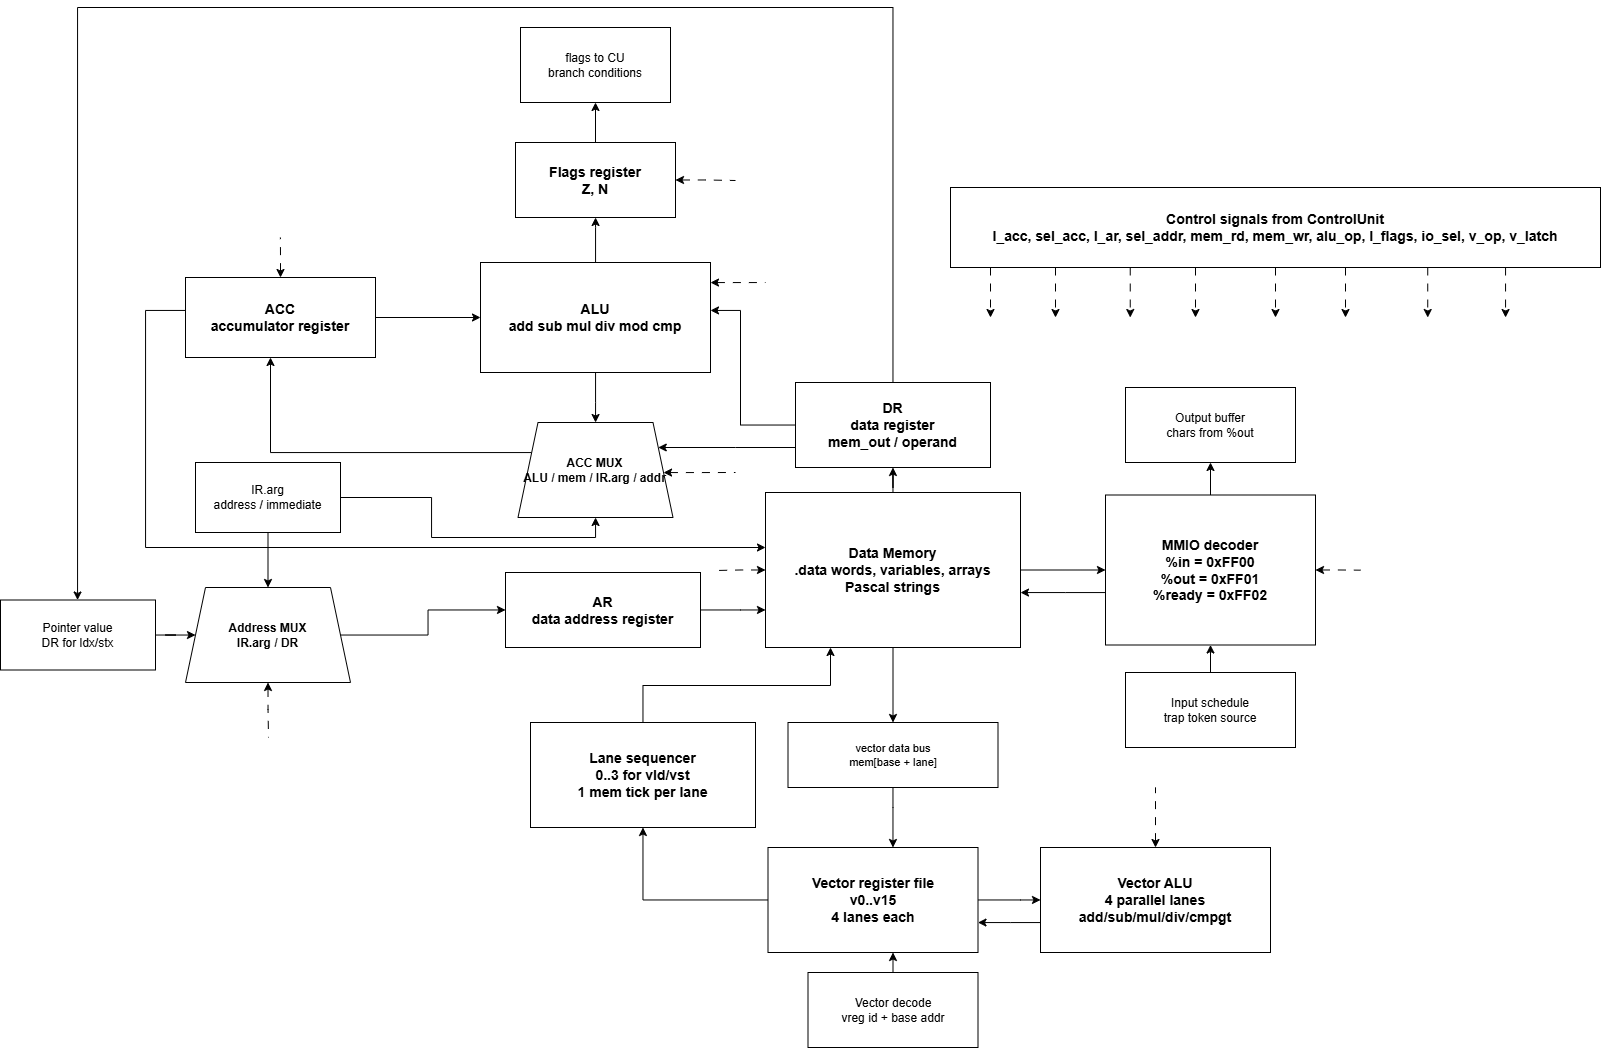

The diagram above was exported from draw.io. Its source (the exported page's mxGraphModel, read from the mxfile embedded in the PNG):
<mxGraphModel dx="1814" dy="1226" grid="1" gridSize="5" guides="1" tooltips="1" connect="1" arrows="1" fold="1" page="1" pageScale="1" pageWidth="1650" pageHeight="1050" math="0" shadow="0">
  <root>
    <mxCell id="0" />
    <mxCell id="1" parent="0" />
    <mxCell id="Q3T2ANkZH5aU3-7JdYsR-9" edge="1" parent="1" source="ctrl" style="edgeStyle=orthogonalEdgeStyle;rounded=0;orthogonalLoop=1;jettySize=auto;html=1;dashed=1;dashPattern=8 8;">
      <mxGeometry relative="1" as="geometry">
        <mxPoint x="1315" y="320" as="targetPoint" />
      </mxGeometry>
    </mxCell>
    <mxCell id="ctrl" parent="1" style="rounded=0;whiteSpace=wrap;html=1;fillColor=#ffffff;strokeColor=#000000;fontStyle=1;fontSize=14;" value="Control signals from ControlUnit&lt;br&gt;l_acc, sel_acc, l_ar, sel_addr, mem_rd, mem_wr, alu_op, l_flags, io_sel, v_op, v_latch" vertex="1">
      <mxGeometry height="80" width="650" x="990" y="190" as="geometry" />
    </mxCell>
    <mxCell id="vmfCEiCGOF-MuiI6TG2s-8" edge="1" parent="1" source="arg" style="edgeStyle=orthogonalEdgeStyle;rounded=0;orthogonalLoop=1;jettySize=auto;html=1;" target="addrmux">
      <mxGeometry relative="1" as="geometry" />
    </mxCell>
    <mxCell id="vmfCEiCGOF-MuiI6TG2s-20" edge="1" parent="1" source="arg" style="edgeStyle=orthogonalEdgeStyle;rounded=0;orthogonalLoop=1;jettySize=auto;html=1;" target="accmux">
      <mxGeometry relative="1" as="geometry">
        <Array as="points">
          <mxPoint x="471" y="500" />
          <mxPoint x="471" y="540" />
          <mxPoint x="635" y="540" />
        </Array>
      </mxGeometry>
    </mxCell>
    <mxCell id="arg" parent="1" style="rounded=0;whiteSpace=wrap;html=1;fillColor=#ffffff;strokeColor=#000000;fontSize=12;" value="IR.arg&lt;br&gt;address / immediate" vertex="1">
      <mxGeometry height="70" width="145" x="235" y="465" as="geometry" />
    </mxCell>
    <mxCell id="vmfCEiCGOF-MuiI6TG2s-19" edge="1" parent="1" source="accmux" style="edgeStyle=orthogonalEdgeStyle;rounded=0;orthogonalLoop=1;jettySize=auto;html=1;" target="acc">
      <mxGeometry relative="1" as="geometry">
        <Array as="points">
          <mxPoint x="310" y="455" />
        </Array>
      </mxGeometry>
    </mxCell>
    <mxCell id="Q3T2ANkZH5aU3-7JdYsR-14" edge="1" parent="1" source="accmux" style="edgeStyle=orthogonalEdgeStyle;rounded=0;orthogonalLoop=1;jettySize=auto;html=1;dashed=1;dashPattern=8 8;endArrow=none;endFill=0;startArrow=classic;startFill=1;">
      <mxGeometry relative="1" as="geometry">
        <Array as="points">
          <mxPoint x="740" y="475" />
          <mxPoint x="740" y="475" />
        </Array>
        <mxPoint x="775" y="475" as="targetPoint" />
      </mxGeometry>
    </mxCell>
    <mxCell id="accmux" parent="1" style="shape=trapezoid;perimeter=trapezoidPerimeter;fixedSize=1;direction=east;whiteSpace=wrap;html=1;fillColor=#ffffff;strokeColor=#000000;fontStyle=1;fontSize=12;" value="ACC MUX&lt;br&gt;ALU / mem / IR.arg / addr" vertex="1">
      <mxGeometry height="95" width="155" x="557.5" y="425" as="geometry" />
    </mxCell>
    <mxCell id="vmfCEiCGOF-MuiI6TG2s-11" edge="1" parent="1" source="acc" style="edgeStyle=orthogonalEdgeStyle;rounded=0;orthogonalLoop=1;jettySize=auto;html=1;" target="dmem">
      <mxGeometry relative="1" as="geometry">
        <Array as="points">
          <mxPoint x="185" y="313" />
          <mxPoint x="185" y="550" />
        </Array>
      </mxGeometry>
    </mxCell>
    <mxCell id="vmfCEiCGOF-MuiI6TG2s-17" edge="1" parent="1" source="acc" style="edgeStyle=orthogonalEdgeStyle;rounded=0;orthogonalLoop=1;jettySize=auto;html=1;" target="alu">
      <mxGeometry relative="1" as="geometry" />
    </mxCell>
    <mxCell id="Q3T2ANkZH5aU3-7JdYsR-17" edge="1" parent="1" source="acc" style="edgeStyle=orthogonalEdgeStyle;rounded=0;orthogonalLoop=1;jettySize=auto;html=1;exitX=0.5;exitY=0;exitDx=0;exitDy=0;dashed=1;dashPattern=8 8;startArrow=classic;startFill=1;endArrow=none;endFill=0;">
      <mxGeometry relative="1" as="geometry">
        <mxPoint x="319.9047619047619" y="240" as="targetPoint" />
      </mxGeometry>
    </mxCell>
    <mxCell id="acc" parent="1" style="rounded=0;whiteSpace=wrap;html=1;fillColor=#ffffff;strokeColor=#000000;fontStyle=1;fontSize=14;" value="ACC&lt;br&gt;accumulator register" vertex="1">
      <mxGeometry height="80" width="190" x="225" y="280" as="geometry" />
    </mxCell>
    <mxCell id="vmfCEiCGOF-MuiI6TG2s-16" edge="1" parent="1" source="alu" style="edgeStyle=orthogonalEdgeStyle;rounded=0;orthogonalLoop=1;jettySize=auto;html=1;" target="flags">
      <mxGeometry relative="1" as="geometry">
        <Array as="points">
          <mxPoint x="635" y="230" />
          <mxPoint x="635" y="230" />
        </Array>
      </mxGeometry>
    </mxCell>
    <mxCell id="vmfCEiCGOF-MuiI6TG2s-18" edge="1" parent="1" source="alu" style="edgeStyle=orthogonalEdgeStyle;rounded=0;orthogonalLoop=1;jettySize=auto;html=1;" target="accmux">
      <mxGeometry relative="1" as="geometry">
        <Array as="points">
          <mxPoint x="635" y="405" />
          <mxPoint x="635" y="405" />
        </Array>
      </mxGeometry>
    </mxCell>
    <mxCell id="Q3T2ANkZH5aU3-7JdYsR-22" edge="1" parent="1" source="alu" style="edgeStyle=orthogonalEdgeStyle;rounded=0;orthogonalLoop=1;jettySize=auto;html=1;startArrow=classic;startFill=1;endArrow=none;endFill=0;dashed=1;dashPattern=8 8;">
      <mxGeometry relative="1" as="geometry">
        <Array as="points">
          <mxPoint x="800" y="285" />
        </Array>
        <mxPoint x="805" y="285" as="targetPoint" />
      </mxGeometry>
    </mxCell>
    <mxCell id="alu" parent="1" style="rounded=0;whiteSpace=wrap;html=1;fillColor=#ffffff;strokeColor=#000000;fontStyle=1;fontSize=14;" value="ALU&lt;br&gt;add sub mul div mod cmp" vertex="1">
      <mxGeometry height="110" width="230" x="520" y="265" as="geometry" />
    </mxCell>
    <mxCell id="vmfCEiCGOF-MuiI6TG2s-15" edge="1" parent="1" source="flags" style="edgeStyle=orthogonalEdgeStyle;rounded=0;orthogonalLoop=1;jettySize=auto;html=1;" target="flagout">
      <mxGeometry relative="1" as="geometry" />
    </mxCell>
    <mxCell id="Q3T2ANkZH5aU3-7JdYsR-21" edge="1" parent="1" source="flags" style="edgeStyle=orthogonalEdgeStyle;rounded=0;orthogonalLoop=1;jettySize=auto;html=1;exitX=1;exitY=0.5;exitDx=0;exitDy=0;startArrow=classic;startFill=1;endArrow=none;endFill=0;dashed=1;dashPattern=8 8;">
      <mxGeometry relative="1" as="geometry">
        <mxPoint x="775" y="183" as="targetPoint" />
      </mxGeometry>
    </mxCell>
    <mxCell id="flags" parent="1" style="rounded=0;whiteSpace=wrap;html=1;fillColor=#ffffff;strokeColor=#000000;fontStyle=1;fontSize=14;" value="Flags register&lt;br&gt;Z, N" vertex="1">
      <mxGeometry height="75" width="160" x="555" y="145" as="geometry" />
    </mxCell>
    <mxCell id="flagout" parent="1" style="rounded=0;whiteSpace=wrap;html=1;fillColor=#ffffff;strokeColor=#000000;fontSize=12;" value="flags to CU&lt;br&gt;branch conditions" vertex="1">
      <mxGeometry height="75" width="150" x="560" y="30" as="geometry" />
    </mxCell>
    <mxCell id="vmfCEiCGOF-MuiI6TG2s-7" edge="1" parent="1" source="ptr" style="edgeStyle=orthogonalEdgeStyle;rounded=0;orthogonalLoop=1;jettySize=auto;html=1;" target="addrmux">
      <mxGeometry relative="1" as="geometry" />
    </mxCell>
    <mxCell id="ptr" parent="1" style="rounded=0;whiteSpace=wrap;html=1;fillColor=#ffffff;strokeColor=#000000;fontSize=12;" value="Pointer value&lt;br&gt;DR for ldx/stx" vertex="1">
      <mxGeometry height="70" width="155" x="40" y="602.5" as="geometry" />
    </mxCell>
    <mxCell id="vmfCEiCGOF-MuiI6TG2s-10" edge="1" parent="1" source="addrmux" style="edgeStyle=orthogonalEdgeStyle;rounded=0;orthogonalLoop=1;jettySize=auto;html=1;" target="ar">
      <mxGeometry relative="1" as="geometry" />
    </mxCell>
    <mxCell id="Q3T2ANkZH5aU3-7JdYsR-15" edge="1" parent="1" source="addrmux" style="edgeStyle=orthogonalEdgeStyle;rounded=0;orthogonalLoop=1;jettySize=auto;html=1;exitX=0.5;exitY=1;exitDx=0;exitDy=0;dashed=1;dashPattern=8 8;endArrow=none;endFill=0;startArrow=classic;startFill=1;">
      <mxGeometry relative="1" as="geometry">
        <Array as="points">
          <mxPoint x="308" y="712" />
          <mxPoint x="308" y="740" />
        </Array>
        <mxPoint x="308" y="740" as="targetPoint" />
      </mxGeometry>
    </mxCell>
    <mxCell id="addrmux" parent="1" style="shape=trapezoid;perimeter=trapezoidPerimeter;fixedSize=1;direction=east;whiteSpace=wrap;html=1;fillColor=#ffffff;strokeColor=#000000;fontStyle=1;fontSize=12;" value="Address MUX&lt;br&gt;IR.arg / DR" vertex="1">
      <mxGeometry height="95" width="165" x="225" y="590" as="geometry" />
    </mxCell>
    <mxCell id="vmfCEiCGOF-MuiI6TG2s-21" edge="1" parent="1" source="ar" style="edgeStyle=orthogonalEdgeStyle;rounded=0;orthogonalLoop=1;jettySize=auto;html=1;" target="dmem">
      <mxGeometry relative="1" as="geometry">
        <Array as="points">
          <mxPoint x="780" y="612" />
          <mxPoint x="780" y="612" />
        </Array>
      </mxGeometry>
    </mxCell>
    <mxCell id="ar" parent="1" style="rounded=0;whiteSpace=wrap;html=1;fillColor=#ffffff;strokeColor=#000000;fontStyle=1;fontSize=14;" value="AR&lt;br&gt;data address register" vertex="1">
      <mxGeometry height="75" width="195" x="545" y="575" as="geometry" />
    </mxCell>
    <mxCell id="vmfCEiCGOF-MuiI6TG2s-12" edge="1" parent="1" source="dmem" style="edgeStyle=orthogonalEdgeStyle;rounded=0;orthogonalLoop=1;jettySize=auto;html=1;" target="vdata">
      <mxGeometry relative="1" as="geometry" />
    </mxCell>
    <mxCell id="aHAtmkw47KVVsyshKMqR-3" edge="1" parent="1" source="dmem" style="edgeStyle=orthogonalEdgeStyle;rounded=0;orthogonalLoop=1;jettySize=auto;html=1;startArrow=none;startFill=0;" target="mmio">
      <mxGeometry relative="1" as="geometry" />
    </mxCell>
    <mxCell id="Q3T2ANkZH5aU3-7JdYsR-2" edge="1" parent="1" source="dmem" style="edgeStyle=orthogonalEdgeStyle;rounded=0;orthogonalLoop=1;jettySize=auto;html=1;" target="dr">
      <mxGeometry relative="1" as="geometry" />
    </mxCell>
    <mxCell id="Q3T2ANkZH5aU3-7JdYsR-16" edge="1" parent="1" source="dmem" style="edgeStyle=orthogonalEdgeStyle;rounded=0;orthogonalLoop=1;jettySize=auto;html=1;exitX=0;exitY=0.5;exitDx=0;exitDy=0;dashed=1;dashPattern=8 8;startArrow=classic;startFill=1;endArrow=none;endFill=0;">
      <mxGeometry relative="1" as="geometry">
        <mxPoint x="755" y="573" as="targetPoint" />
      </mxGeometry>
    </mxCell>
    <mxCell id="dmem" parent="1" style="rounded=0;whiteSpace=wrap;html=1;fillColor=#ffffff;strokeColor=#000000;fontStyle=1;fontSize=14;" value="Data Memory&lt;br&gt;.data words, variables, arrays&lt;br&gt;Pascal strings" vertex="1">
      <mxGeometry height="155" width="255" x="805" y="495" as="geometry" />
    </mxCell>
    <mxCell id="vmfCEiCGOF-MuiI6TG2s-9" edge="1" parent="1" source="dr" style="edgeStyle=orthogonalEdgeStyle;rounded=0;orthogonalLoop=1;jettySize=auto;html=1;" target="ptr">
      <mxGeometry relative="1" as="geometry">
        <Array as="points">
          <mxPoint x="932" y="10" />
          <mxPoint x="117" y="10" />
        </Array>
      </mxGeometry>
    </mxCell>
    <mxCell id="aHAtmkw47KVVsyshKMqR-1" edge="1" parent="1" source="dr" style="edgeStyle=orthogonalEdgeStyle;rounded=0;orthogonalLoop=1;jettySize=auto;html=1;" target="accmux">
      <mxGeometry relative="1" as="geometry">
        <Array as="points">
          <mxPoint x="775" y="450" />
          <mxPoint x="775" y="450" />
        </Array>
      </mxGeometry>
    </mxCell>
    <mxCell id="aHAtmkw47KVVsyshKMqR-4" edge="1" parent="1" source="dr" style="edgeStyle=orthogonalEdgeStyle;rounded=0;orthogonalLoop=1;jettySize=auto;html=1;" target="alu">
      <mxGeometry relative="1" as="geometry">
        <Array as="points">
          <mxPoint x="780" y="428" />
          <mxPoint x="780" y="313" />
        </Array>
      </mxGeometry>
    </mxCell>
    <mxCell id="dr" parent="1" style="rounded=0;whiteSpace=wrap;html=1;fillColor=#ffffff;strokeColor=#000000;fontStyle=1;fontSize=14;" value="DR&lt;br&gt;data register&lt;br&gt;mem_out / operand" vertex="1">
      <mxGeometry height="85" width="195" x="835" y="385" as="geometry" />
    </mxCell>
    <mxCell id="Q3T2ANkZH5aU3-7JdYsR-3" edge="1" parent="1" source="mmio" style="edgeStyle=orthogonalEdgeStyle;rounded=0;orthogonalLoop=1;jettySize=auto;html=1;" target="output">
      <mxGeometry relative="1" as="geometry" />
    </mxCell>
    <mxCell id="Q3T2ANkZH5aU3-7JdYsR-4" edge="1" parent="1" source="mmio" style="edgeStyle=orthogonalEdgeStyle;rounded=0;orthogonalLoop=1;jettySize=auto;html=1;exitX=1;exitY=0.5;exitDx=0;exitDy=0;startArrow=classic;startFill=1;endArrow=none;endFill=0;dashed=1;dashPattern=8 8;">
      <mxGeometry relative="1" as="geometry">
        <mxPoint x="1400" y="572.6666666666666" as="targetPoint" />
      </mxGeometry>
    </mxCell>
    <mxCell id="mmio" parent="1" style="rounded=0;whiteSpace=wrap;html=1;fillColor=#ffffff;strokeColor=#000000;fontStyle=1;fontSize=14;" value="MMIO decoder&lt;br&gt;%in = 0xFF00&lt;br&gt;%out = 0xFF01&lt;br&gt;%ready = 0xFF02" vertex="1">
      <mxGeometry height="150" width="210" x="1145" y="497.5" as="geometry" />
    </mxCell>
    <mxCell id="vmfCEiCGOF-MuiI6TG2s-1" edge="1" parent="1" source="input" style="edgeStyle=orthogonalEdgeStyle;rounded=0;orthogonalLoop=1;jettySize=auto;html=1;" target="mmio">
      <mxGeometry relative="1" as="geometry" />
    </mxCell>
    <mxCell id="input" parent="1" style="rounded=0;whiteSpace=wrap;html=1;fillColor=#ffffff;strokeColor=#000000;fontSize=12;" value="Input schedule&lt;br&gt;trap token source" vertex="1">
      <mxGeometry height="75" width="170" x="1165" y="675" as="geometry" />
    </mxCell>
    <mxCell id="output" parent="1" style="rounded=0;whiteSpace=wrap;html=1;fillColor=#ffffff;strokeColor=#000000;fontSize=12;" value="Output buffer&lt;br&gt;chars from %out" vertex="1">
      <mxGeometry height="75" width="170" x="1165" y="390" as="geometry" />
    </mxCell>
    <mxCell id="Q3T2ANkZH5aU3-7JdYsR-7" edge="1" parent="1" source="vsel" style="edgeStyle=orthogonalEdgeStyle;rounded=0;orthogonalLoop=1;jettySize=auto;html=1;" target="vregs">
      <mxGeometry relative="1" as="geometry">
        <Array as="points">
          <mxPoint x="930" y="955" />
          <mxPoint x="930" y="955" />
        </Array>
      </mxGeometry>
    </mxCell>
    <mxCell id="vsel" parent="1" style="rounded=0;whiteSpace=wrap;html=1;fillColor=#ffffff;strokeColor=#000000;fontSize=12;" value="Vector decode&lt;br&gt;vreg id + base addr" vertex="1">
      <mxGeometry height="75" width="170" x="847.5" y="975" as="geometry" />
    </mxCell>
    <mxCell id="vmfCEiCGOF-MuiI6TG2s-3" edge="1" parent="1" source="vregs" style="edgeStyle=orthogonalEdgeStyle;rounded=0;orthogonalLoop=1;jettySize=auto;html=1;" target="valu">
      <mxGeometry relative="1" as="geometry">
        <Array as="points">
          <mxPoint x="1060" y="902" />
          <mxPoint x="1060" y="902" />
        </Array>
      </mxGeometry>
    </mxCell>
    <mxCell id="vmfCEiCGOF-MuiI6TG2s-5" edge="1" parent="1" source="vregs" style="edgeStyle=orthogonalEdgeStyle;rounded=0;orthogonalLoop=1;jettySize=auto;html=1;" target="lane">
      <mxGeometry relative="1" as="geometry" />
    </mxCell>
    <mxCell id="vregs" parent="1" style="rounded=0;whiteSpace=wrap;html=1;fillColor=#ffffff;strokeColor=#000000;fontStyle=1;fontSize=14;" value="Vector register file&lt;br&gt;v0..v15&lt;br&gt;4 lanes each" vertex="1">
      <mxGeometry height="105" width="210" x="807.5" y="850" as="geometry" />
    </mxCell>
    <mxCell id="vmfCEiCGOF-MuiI6TG2s-4" edge="1" parent="1" source="valu" style="edgeStyle=orthogonalEdgeStyle;rounded=0;orthogonalLoop=1;jettySize=auto;html=1;" target="vregs">
      <mxGeometry relative="1" as="geometry">
        <Array as="points">
          <mxPoint x="1050" y="925" />
          <mxPoint x="1050" y="925" />
        </Array>
      </mxGeometry>
    </mxCell>
    <mxCell id="Q3T2ANkZH5aU3-7JdYsR-6" edge="1" parent="1" source="valu" style="edgeStyle=orthogonalEdgeStyle;rounded=0;orthogonalLoop=1;jettySize=auto;html=1;startArrow=classic;startFill=1;endArrow=none;endFill=0;dashed=1;dashPattern=8 8;">
      <mxGeometry relative="1" as="geometry">
        <Array as="points" />
        <mxPoint x="1195" y="790" as="targetPoint" />
      </mxGeometry>
    </mxCell>
    <mxCell id="valu" parent="1" style="rounded=0;whiteSpace=wrap;html=1;fillColor=#ffffff;strokeColor=#000000;fontStyle=1;fontSize=14;" value="Vector ALU&lt;br&gt;4 parallel lanes&lt;br&gt;add/sub/mul/div/cmpgt" vertex="1">
      <mxGeometry height="105" width="230" x="1080" y="850" as="geometry" />
    </mxCell>
    <mxCell id="vmfCEiCGOF-MuiI6TG2s-2" edge="1" parent="1" source="lane" style="edgeStyle=orthogonalEdgeStyle;rounded=0;orthogonalLoop=1;jettySize=auto;html=1;" target="dmem">
      <mxGeometry relative="1" as="geometry">
        <Array as="points">
          <mxPoint x="682" y="688" />
          <mxPoint x="870" y="688" />
        </Array>
      </mxGeometry>
    </mxCell>
    <mxCell id="lane" parent="1" style="rounded=0;whiteSpace=wrap;html=1;fillColor=#ffffff;strokeColor=#000000;fontStyle=1;fontSize=14;" value="Lane sequencer&lt;br&gt;0..3 for vld/vst&lt;br&gt;1 mem tick per lane" vertex="1">
      <mxGeometry height="105" width="225" x="570" y="725" as="geometry" />
    </mxCell>
    <mxCell id="vmfCEiCGOF-MuiI6TG2s-22" edge="1" parent="1" source="vdata" style="edgeStyle=orthogonalEdgeStyle;rounded=0;orthogonalLoop=1;jettySize=auto;html=1;" target="vregs">
      <mxGeometry relative="1" as="geometry">
        <Array as="points">
          <mxPoint x="933" y="810" />
          <mxPoint x="933" y="810" />
        </Array>
      </mxGeometry>
    </mxCell>
    <mxCell id="vdata" parent="1" style="rounded=0;whiteSpace=wrap;html=1;fillColor=#ffffff;strokeColor=#000000;fontSize=11;" value="vector data bus&lt;br&gt;mem[base + lane]" vertex="1">
      <mxGeometry height="65" width="210" x="827.5" y="725" as="geometry" />
    </mxCell>
    <mxCell id="2XWBw0tT1UsELfWoTRZS-1" edge="1" parent="1" source="dmem" style="edgeStyle=orthogonalEdgeStyle;rounded=0;orthogonalLoop=1;jettySize=auto;html=1;startArrow=classic;startFill=1;endArrow=none;endFill=0;" target="mmio">
      <mxGeometry relative="1" as="geometry">
        <Array as="points">
          <mxPoint x="1105" y="595" />
          <mxPoint x="1105" y="595" />
        </Array>
        <mxPoint x="1060" y="590" as="sourcePoint" />
        <mxPoint x="1145" y="590" as="targetPoint" />
      </mxGeometry>
    </mxCell>
    <mxCell id="2XWBw0tT1UsELfWoTRZS-2" edge="1" parent="1" source="ctrl" style="edgeStyle=orthogonalEdgeStyle;rounded=0;orthogonalLoop=1;jettySize=auto;html=1;dashed=1;dashPattern=8 8;">
      <mxGeometry relative="1" as="geometry">
        <Array as="points">
          <mxPoint x="1545" y="320" />
        </Array>
        <mxPoint x="1570" y="270" as="sourcePoint" />
        <mxPoint x="1545" y="320" as="targetPoint" />
      </mxGeometry>
    </mxCell>
    <mxCell id="2XWBw0tT1UsELfWoTRZS-4" edge="1" parent="1" style="edgeStyle=orthogonalEdgeStyle;rounded=0;orthogonalLoop=1;jettySize=auto;html=1;dashed=1;dashPattern=8 8;">
      <mxGeometry relative="1" as="geometry">
        <mxPoint x="1385" y="270" as="sourcePoint" />
        <mxPoint x="1385" y="320" as="targetPoint" />
      </mxGeometry>
    </mxCell>
    <mxCell id="2XWBw0tT1UsELfWoTRZS-5" edge="1" parent="1" style="edgeStyle=orthogonalEdgeStyle;rounded=0;orthogonalLoop=1;jettySize=auto;html=1;dashed=1;dashPattern=8 8;">
      <mxGeometry relative="1" as="geometry">
        <mxPoint x="1467.24" y="270" as="sourcePoint" />
        <mxPoint x="1467.24" y="320" as="targetPoint" />
      </mxGeometry>
    </mxCell>
    <mxCell id="2XWBw0tT1UsELfWoTRZS-6" edge="1" parent="1" style="edgeStyle=orthogonalEdgeStyle;rounded=0;orthogonalLoop=1;jettySize=auto;html=1;dashed=1;dashPattern=8 8;">
      <mxGeometry relative="1" as="geometry">
        <mxPoint x="1235" y="270" as="sourcePoint" />
        <mxPoint x="1235" y="320" as="targetPoint" />
      </mxGeometry>
    </mxCell>
    <mxCell id="2XWBw0tT1UsELfWoTRZS-7" edge="1" parent="1" style="edgeStyle=orthogonalEdgeStyle;rounded=0;orthogonalLoop=1;jettySize=auto;html=1;dashed=1;dashPattern=8 8;">
      <mxGeometry relative="1" as="geometry">
        <mxPoint x="1169.74" y="270" as="sourcePoint" />
        <mxPoint x="1169.74" y="320" as="targetPoint" />
      </mxGeometry>
    </mxCell>
    <mxCell id="2XWBw0tT1UsELfWoTRZS-8" edge="1" parent="1" style="edgeStyle=orthogonalEdgeStyle;rounded=0;orthogonalLoop=1;jettySize=auto;html=1;dashed=1;dashPattern=8 8;">
      <mxGeometry relative="1" as="geometry">
        <mxPoint x="1095" y="270" as="sourcePoint" />
        <mxPoint x="1095" y="320" as="targetPoint" />
      </mxGeometry>
    </mxCell>
    <mxCell id="2XWBw0tT1UsELfWoTRZS-9" edge="1" parent="1" style="edgeStyle=orthogonalEdgeStyle;rounded=0;orthogonalLoop=1;jettySize=auto;html=1;dashed=1;dashPattern=8 8;">
      <mxGeometry relative="1" as="geometry">
        <mxPoint x="1030" y="270" as="sourcePoint" />
        <mxPoint x="1030" y="320" as="targetPoint" />
      </mxGeometry>
    </mxCell>
  </root>
</mxGraphModel>